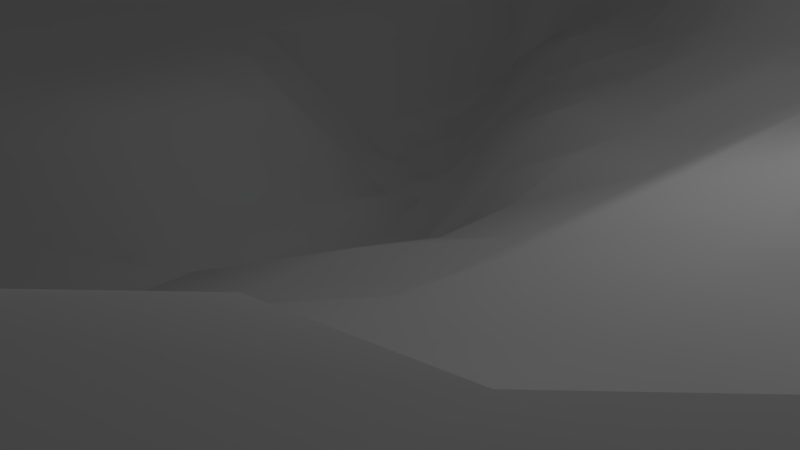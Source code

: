 # Source: dune.blend  (saved by Blender 2.78.0; exported with 4.5.12 LTS)
import bpy
from mathutils import Matrix  # noqa: F401  (used for matrix-valued properties, if any)

bpy.ops.wm.read_factory_settings(use_empty=True)
scene = bpy.context.scene
scene.name = 'Scene'

# ---- collections
col_collection_1 = bpy.data.collections.new('Collection 1'); scene.collection.children.link(col_collection_1)

# ---- world
world_world = bpy.data.worlds.new('World'); scene.world = world_world
world_world.color = (0.05088, 0.05088, 0.05088)
world_world.use_sun_shadow = False
world_world.sun_shadow_jitter_overblur = 0.0
world_world.cycles.sampling_method = 'MANUAL'

# ---- cameras
cam_camera = bpy.data.cameras.new('Camera')
cam_camera.clip_end = 100.0
cam_camera.lens = 35.0
cam_camera.sensor_width = 32.0
cam_camera.sensor_height = 18.0
cam_camera.ortho_scale = 7.314
cam_camera.dof.focus_distance = 0.0
cam_camera.dof.aperture_fstop = 128.0

# ---- lights
light_lamp = bpy.data.lights.new('Lamp', 'POINT')
light_lamp.transmission_factor = 0.0
light_lamp.cutoff_distance = 30.0
light_lamp.energy = 100.0
light_lamp.shadow_buffer_clip_start = 1.001
light_lamp.shadow_soft_size = 0.1
light_lamp.shadow_maximum_resolution = 0.006
light_lamp.use_absolute_resolution = True

# ---- meshes
me_plane_001 = bpy.data.meshes.new('Plane.001')
me_plane_001.from_pydata([(-10.0, -10.0, 2.026), (10.0, -10.0, 4.738), (-10.0, 10.0, 2.026), (10.0, 10.0, 4.738), (-10.0, 0.0, 2.026), (0.0, -10.0, 4.309), (10.0, 0.0, 4.738), (0.0, 10.0, 4.474), (0.0, 0.0, 0.5403), (-10.0, -5.0, 2.026), (5.0, -10.0, 4.738), (10.0, 5.0, 4.738), (-5.0, 10.0, 0.3602), (-10.0, 5.0, 2.026), (-5.0, -10.0, 0.3602), (10.0, -5.0, 4.738), (5.0, 10.0, 4.738), (0.0, 5.0, 2.161), (0.0, -5.0, 2.161), (-5.0, 0.0, 1.773), (5.0, 0.0, 3.154), (5.0, -5.0, 4.342), (-5.0, -5.0, 0.0), (-5.0, 5.0, 0.0), (5.0, 5.0, 3.352), (-10.0, -7.5, 2.026), (7.5, -10.0, 4.738), (10.0, 7.5, 4.738), (-7.5, 10.0, 1.689), (-10.0, 2.5, 2.026), (-2.5, -10.0, 2.161), (10.0, -2.5, 4.738), (2.5, 10.0, 4.738), (0.0, 7.5, 2.607), (0.0, -2.5, 1.891), (-7.5, 0.0, 2.026), (2.5, 0.0, 2.285), (-10.0, -2.5, 2.026), (2.5, -10.0, 4.738), (10.0, 2.5, 4.738), (-2.5, 10.0, 2.327), (-10.0, 7.5, 2.026), (-7.5, -10.0, 1.689), (10.0, -7.5, 4.738), (7.5, 10.0, 4.738), (0.0, 2.5, 1.621), (0.0, -7.5, 2.805), (-2.5, 0.0, 0.0), (7.5, 0.0, 4.54), (5.0, -2.5, 3.154), (5.0, -7.5, 4.738), (2.5, -5.0, 3.03), (7.5, -5.0, 4.738), (-5.0, -2.5, 0.5066), (-5.0, -7.5, 0.0), (-7.5, -5.0, 1.773), (-2.5, -5.0, 0.2701), (-5.0, 7.5, 0.2701), (-5.0, 2.5, 1.52), (-7.5, 5.0, 1.773), (-2.5, 5.0, 0.5403), (5.0, 7.5, 3.55), (5.0, 2.5, 3.352), (2.5, 5.0, 2.906), (7.5, 5.0, 4.738), (7.5, 2.5, 4.738), (2.5, 2.5, 2.285), (2.5, 7.5, 3.352), (-2.5, 2.5, 0.0), (-7.5, 2.5, 2.026), (-7.5, 7.5, 1.773), (-2.5, -7.5, 1.621), (-7.5, -7.5, 1.773), (-7.5, -2.5, 2.026), (7.5, -7.5, 4.738), (2.5, -7.5, 4.54), (2.5, -2.5, 2.409), (7.5, -2.5, 4.54), (-2.5, -2.5, 0.0), (-2.5, 7.5, 2.161), (7.5, 7.5, 4.738), (-10.0, -8.75, 2.026), (8.75, -10.0, 4.738), (10.0, 8.75, 4.738), (-8.75, 10.0, 2.026), (-10.0, 1.25, 2.026), (-1.25, -10.0, 2.591), (10.0, -1.25, 4.738), (1.25, 10.0, 4.738), (0.0, 8.75, 4.094), (0.0, -1.25, 1.621), (-8.75, 0.0, 2.026), (1.25, 0.0, 1.891), (-10.0, -3.75, 2.026), (3.75, -10.0, 4.738), (10.0, 3.75, 4.738), (-3.75, 10.0, 1.801), (-10.0, 6.25, 2.026), (-6.25, -10.0, 0.3377), (10.0, -6.25, 4.738), (6.25, 10.0, 4.738), (0.0, 3.75, 2.161), (0.0, -6.25, 2.285), (-3.75, 0.0, 0.2533), (6.25, 0.0, 3.55), (5.0, -1.25, 3.154), (5.0, -6.25, 4.738), (1.25, -5.0, 2.409), (6.25, -5.0, 4.54), (-5.0, -1.25, 1.52), (-5.0, -6.25, 0.0), (-8.75, -5.0, 2.026), (-3.75, -5.0, 0.0), (-5.0, 8.75, 0.2701), (-5.0, 3.75, 0.5066), (-8.75, 5.0, 2.026), (-3.75, 5.0, 0.0), (5.0, 8.75, 4.54), (5.0, 3.75, 3.352), (1.25, 5.0, 2.409), (6.25, 5.0, 4.54), (-10.0, -6.25, 2.026), (6.25, -10.0, 4.738), (10.0, 6.25, 4.738), (-6.25, 10.0, 0.3377), (-10.0, 3.75, 2.026), (-3.75, -10.0, 1.801), (10.0, -3.75, 4.738), (3.75, 10.0, 4.738), (0.0, 6.25, 2.285), (0.0, -3.75, 1.891), (-6.25, 0.0, 2.026), (3.75, 0.0, 3.03), (-10.0, -1.25, 2.026), (1.25, -10.0, 4.738), (10.0, 1.25, 4.738), (-1.25, 10.0, 3.087), (-10.0, 8.75, 2.026), (-8.75, -10.0, 2.026), (10.0, -8.75, 4.738), (8.75, 10.0, 4.738), (0.0, 1.25, 0.5403), (0.0, -8.75, 4.094), (-1.25, 0.0, 0.0), (8.75, 0.0, 4.738), (5.0, -3.75, 3.352), (5.0, -8.75, 4.738), (3.75, -5.0, 3.55), (8.75, -5.0, 4.738), (-5.0, -3.75, 0.0), (-5.0, -8.75, 0.2701), (-6.25, -5.0, 0.2533), (-1.25, -5.0, 1.621), (-5.0, 6.25, 0.0), (-5.0, 1.25, 1.773), (-6.25, 5.0, 0.5066), (-1.25, 5.0, 1.891), (5.0, 6.25, 3.352), (5.0, 1.25, 3.352), (3.75, 5.0, 3.154), (8.75, 5.0, 4.738), (7.5, 3.75, 4.738), (7.5, 1.25, 4.738), (6.25, 2.5, 4.54), (8.75, 2.5, 4.738), (2.5, 3.75, 2.409), (2.5, 1.25, 2.285), (1.25, 2.5, 2.161), (3.75, 2.5, 3.03), (2.5, 8.75, 4.54), (2.5, 6.25, 3.154), (1.25, 7.5, 3.228), (3.75, 7.5, 3.352), (-2.5, 3.75, 0.2701), (-2.5, 1.25, 0.0), (-3.75, 2.5, 0.2533), (-1.25, 2.5, 0.5403), (-7.5, 3.75, 2.026), (-7.5, 1.25, 2.026), (-8.75, 2.5, 2.026), (-6.25, 2.5, 2.026), (-7.5, 8.75, 1.773), (-7.5, 6.25, 1.773), (-8.75, 7.5, 2.026), (-6.25, 7.5, 0.2533), (-2.5, -6.25, 0.5403), (-2.5, -8.75, 2.161), (-3.75, -7.5, 0.5403), (-1.25, -7.5, 2.161), (-7.5, -6.25, 1.773), (-7.5, -8.75, 1.773), (-8.75, -7.5, 2.026), (-6.25, -7.5, 0.2533), (-7.5, -1.25, 2.026), (-7.5, -3.75, 1.773), (-8.75, -2.5, 2.026), (-6.25, -2.5, 1.52), (7.5, -6.25, 4.738), (7.5, -8.75, 4.738), (6.25, -7.5, 4.738), (8.75, -7.5, 4.738), (2.5, -6.25, 3.55), (2.5, -8.75, 4.738), (1.25, -7.5, 4.218), (3.75, -7.5, 4.738), (2.5, -1.25, 2.285), (2.5, -3.75, 2.906), (1.25, -2.5, 2.161), (3.75, -2.5, 3.03), (7.5, -1.25, 4.54), (7.5, -3.75, 4.54), (6.25, -2.5, 3.352), (8.75, -2.5, 4.738), (-2.5, -1.25, 0.0), (-2.5, -3.75, 0.0), (-3.75, -2.5, 0.0), (-1.25, -2.5, 0.2701), (-2.5, 8.75, 2.161), (-2.5, 6.25, 1.621), (-3.75, 7.5, 1.621), (-1.25, 7.5, 2.161), (7.5, 8.75, 4.738), (7.5, 6.25, 4.738), (6.25, 7.5, 4.54), (8.75, 7.5, 4.738), (8.75, 6.25, 4.738), (6.25, 6.25, 4.54), (6.25, 8.75, 4.738), (-1.25, 6.25, 2.161), (-3.75, 6.25, 0.5403), (-3.75, 8.75, 1.891), (-1.25, -3.75, 0.5403), (-3.75, -3.75, 0.0), (-3.75, -1.25, 0.2533), (8.75, -3.75, 4.738), (6.25, -3.75, 3.55), (6.25, -1.25, 3.352), (3.75, -3.75, 3.154), (1.25, -3.75, 2.285), (1.25, -1.25, 2.161), (3.75, -8.75, 4.738), (1.25, -8.75, 4.738), (1.25, -6.25, 3.104), (8.75, -8.75, 4.738), (6.25, -8.75, 4.738), (6.25, -6.25, 4.738), (-6.25, -3.75, 0.5066), (-8.75, -3.75, 2.026), (-8.75, -1.25, 2.026), (-6.25, -8.75, 0.2533), (-8.75, -8.75, 2.026), (-8.75, -6.25, 2.026), (-1.25, -8.75, 2.483), (-3.75, -8.75, 1.621), (-3.75, -6.25, 0.0), (-6.25, 6.25, 0.2533), (-8.75, 6.25, 2.026), (-8.75, 8.75, 2.026), (-6.25, 1.25, 2.026), (-8.75, 1.25, 2.026), (-8.75, 3.75, 2.026), (-1.25, 1.25, 0.0), (-3.75, 1.25, 0.2533), (-3.75, 3.75, 0.0), (3.75, 6.25, 3.154), (1.25, 6.25, 2.906), (1.25, 8.75, 4.54), (3.75, 1.25, 3.03), (1.25, 1.25, 1.891), (1.25, 3.75, 2.161), (8.75, 1.25, 4.738), (6.25, 1.25, 4.342), (6.25, 3.75, 4.54), (8.75, 3.75, 4.738), (3.75, 3.75, 3.03), (3.75, 8.75, 4.54), (-1.25, 3.75, 1.621), (-6.25, 3.75, 1.52), (-6.25, 8.75, 0.2533), (-1.25, -6.25, 1.891), (-6.25, -6.25, 0.2533), (-6.25, -1.25, 2.026), (8.75, -6.25, 4.738), (3.75, -6.25, 4.342), (3.75, -1.25, 3.03), (8.75, -1.25, 4.738), (-1.25, -1.25, 0.2701), (-1.25, 8.75, 2.607), (8.75, 8.75, 4.738), (-13.19, -13.17, 2.629), (13.24, -13.17, 2.629), (-13.19, 13.27, 2.629), (13.24, 13.27, 2.629), (-13.19, 0.05063, 2.629), (0.02451, -13.17, 2.629), (13.24, 0.05063, 2.629), (0.02451, 13.27, 2.629), (-13.19, -6.558, 2.629), (6.633, -13.17, 2.629), (13.24, 6.659, 2.629), (-6.584, 13.27, 2.629), (-13.19, 6.659, 2.629), (-6.584, -13.17, 2.629), (13.24, -6.558, 2.629), (6.633, 13.27, 2.629), (-13.19, -9.862, 2.629), (9.938, -13.17, 2.629), (13.24, 9.964, 2.629), (-9.889, 13.27, 2.629), (-13.19, 3.355, 2.629), (-3.28, -13.17, 2.629), (13.24, -3.254, 2.629), (3.329, 13.27, 2.629), (-13.19, -3.254, 2.629), (3.329, -13.17, 2.629), (13.24, 3.355, 2.629), (-3.28, 13.27, 2.629), (-13.19, 9.964, 2.629), (-9.889, -13.17, 2.629), (13.24, -9.862, 2.629), (9.938, 13.27, 2.629), (-13.19, -11.51, 2.629), (11.59, -13.17, 2.629), (13.24, 11.62, 2.629), (-11.54, 13.27, 2.629), (-13.19, 1.703, 2.629), (-1.628, -13.17, 2.629), (13.24, -1.602, 2.629), (1.677, 13.27, 2.629), (-13.19, -4.906, 2.629), (4.981, -13.17, 2.629), (13.24, 5.007, 2.629), (-4.932, 13.27, 2.629), (-13.19, 8.312, 2.629), (-8.236, -13.17, 2.629), (13.24, -8.21, 2.629), (8.285, 13.27, 2.629), (-13.19, -8.21, 2.629), (8.285, -13.17, 2.629), (13.24, 8.312, 2.629), (-8.236, 13.27, 2.629), (-13.19, 5.007, 2.629), (-4.932, -13.17, 2.629), (13.24, -4.906, 2.629), (4.981, 13.27, 2.629), (-13.19, -1.602, 2.629), (1.677, -13.17, 2.629), (13.24, 1.703, 2.629), (-1.628, 13.27, 2.629), (-13.19, 11.62, 2.629), (-11.54, -13.17, 2.629), (13.24, -11.51, 2.629), (11.59, 13.27, 2.629), (-15.02, -14.99, 2.629), (15.06, -14.99, 2.629), (-15.02, 15.09, 2.629), (15.06, 15.09, 2.629), (-15.02, 0.05063, 2.629), (0.02451, -14.99, 2.629), (15.06, 0.05063, 2.629), (0.02451, 15.09, 2.629), (-15.02, -7.469, 2.629), (7.544, -14.99, 2.629), (15.06, 7.571, 2.629), (-7.495, 15.09, 2.629), (-15.02, 7.571, 2.629), (-7.495, -14.99, 2.629), (15.06, -7.469, 2.629), (7.544, 15.09, 2.629), (-15.02, -11.23, 2.629), (11.3, -14.99, 2.629), (15.06, 11.33, 2.629), (-11.26, 15.09, 2.629), (-15.02, 3.811, 2.629), (-3.735, -14.99, 2.629), (15.06, -3.709, 2.629), (3.784, 15.09, 2.629), (-15.02, -3.709, 2.629), (3.784, -14.99, 2.629), (15.06, 3.811, 2.629), (-3.735, 15.09, 2.629), (-15.02, 11.33, 2.629), (-11.26, -14.99, 2.629), (15.06, -11.23, 2.629), (11.3, 15.09, 2.629), (-15.02, -13.11, 2.629), (13.18, -14.99, 2.629), (15.06, 13.21, 2.629), (-13.14, 15.09, 2.629), (-15.02, 1.931, 2.629), (-1.855, -14.99, 2.629), (15.06, -1.829, 2.629), (1.904, 15.09, 2.629), (-15.02, -5.589, 2.629), (5.664, -14.99, 2.629), (15.06, 5.691, 2.629), (-5.615, 15.09, 2.629), (-15.02, 9.45, 2.629), (-9.375, -14.99, 2.629), (15.06, -9.349, 2.629), (9.424, 15.09, 2.629), (-15.02, -9.349, 2.629), (9.424, -14.99, 2.629), (15.06, 9.45, 2.629), (-9.375, 15.09, 2.629), (-15.02, 5.691, 2.629), (-5.615, -14.99, 2.629), (15.06, -5.589, 2.629), (5.664, 15.09, 2.629), (-15.02, -1.829, 2.629), (1.904, -14.99, 2.629), (15.06, 1.931, 2.629), (-1.855, 15.09, 2.629), (-15.02, 13.21, 2.629), (-13.14, -14.99, 2.629), (15.06, -13.11, 2.629), (13.18, 15.09, 2.629)], [], [(288, 83, 3, 140), (287, 89, 7, 136), (286, 90, 8, 143), (285, 87, 6, 144), (284, 105, 20, 132), (283, 106, 21, 147), (282, 99, 15, 148), (281, 109, 19, 131), (280, 110, 22, 151), (279, 102, 18, 152), (278, 113, 12, 124), (277, 114, 23, 155), (276, 101, 17, 156), (275, 117, 16, 128), (274, 118, 24, 159), (273, 95, 11, 160), (272, 161, 64, 120), (271, 162, 65, 163), (270, 135, 39, 164), (269, 165, 63, 119), (268, 166, 66, 167), (267, 158, 62, 168), (266, 169, 32, 88), (265, 170, 67, 171), (264, 157, 61, 172), (263, 173, 60, 116), (262, 174, 68, 175), (261, 141, 45, 176), (260, 177, 59, 115), (259, 178, 69, 179), (258, 154, 58, 180), (257, 181, 28, 84), (256, 182, 70, 183), (255, 153, 57, 184), (254, 185, 56, 112), (253, 186, 71, 187), (252, 142, 46, 188), (251, 189, 55, 111), (250, 190, 72, 191), (249, 150, 54, 192), (248, 193, 35, 91), (247, 194, 73, 195), (246, 149, 53, 196), (245, 197, 52, 108), (244, 198, 74, 199), (243, 139, 43, 200), (242, 201, 51, 107), (241, 202, 75, 203), (240, 146, 50, 204), (239, 205, 36, 92), (238, 206, 76, 207), (237, 145, 49, 208), (236, 209, 48, 104), (235, 210, 77, 211), (234, 127, 31, 212), (233, 213, 47, 103), (232, 214, 78, 215), (231, 130, 34, 216), (230, 217, 40, 96), (229, 218, 79, 219), (228, 129, 33, 220), (227, 221, 44, 100), (226, 222, 80, 223), (225, 123, 27, 224), (222, 225, 224, 80), (64, 160, 225, 222), (160, 11, 123, 225), (157, 226, 223, 61), (24, 120, 226, 157), (120, 64, 222, 226), (117, 227, 100, 16), (61, 223, 227, 117), (223, 80, 221, 227), (218, 228, 220, 79), (60, 156, 228, 218), (156, 17, 129, 228), (153, 229, 219, 57), (23, 116, 229, 153), (116, 60, 218, 229), (113, 230, 96, 12), (57, 219, 230, 113), (219, 79, 217, 230), (214, 231, 216, 78), (56, 152, 231, 214), (152, 18, 130, 231), (149, 232, 215, 53), (22, 112, 232, 149), (112, 56, 214, 232), (109, 233, 103, 19), (53, 215, 233, 109), (215, 78, 213, 233), (210, 234, 212, 77), (52, 148, 234, 210), (148, 15, 127, 234), (145, 235, 211, 49), (21, 108, 235, 145), (108, 52, 210, 235), (105, 236, 104, 20), (49, 211, 236, 105), (211, 77, 209, 236), (206, 237, 208, 76), (51, 147, 237, 206), (147, 21, 145, 237), (130, 238, 207, 34), (18, 107, 238, 130), (107, 51, 206, 238), (90, 239, 92, 8), (34, 207, 239, 90), (207, 76, 205, 239), (202, 240, 204, 75), (38, 94, 240, 202), (94, 10, 146, 240), (142, 241, 203, 46), (5, 134, 241, 142), (134, 38, 202, 241), (102, 242, 107, 18), (46, 203, 242, 102), (203, 75, 201, 242), (198, 243, 200, 74), (26, 82, 243, 198), (82, 1, 139, 243), (146, 244, 199, 50), (10, 122, 244, 146), (122, 26, 198, 244), (106, 245, 108, 21), (50, 199, 245, 106), (199, 74, 197, 245), (194, 246, 196, 73), (55, 151, 246, 194), (151, 22, 149, 246), (93, 247, 195, 37), (9, 111, 247, 93), (111, 55, 194, 247), (133, 248, 91, 4), (37, 195, 248, 133), (195, 73, 193, 248), (190, 249, 192, 72), (42, 98, 249, 190), (98, 14, 150, 249), (81, 250, 191, 25), (0, 138, 250, 81), (138, 42, 190, 250), (121, 251, 111, 9), (25, 191, 251, 121), (191, 72, 189, 251), (186, 252, 188, 71), (30, 86, 252, 186), (86, 5, 142, 252), (150, 253, 187, 54), (14, 126, 253, 150), (126, 30, 186, 253), (110, 254, 112, 22), (54, 187, 254, 110), (187, 71, 185, 254), (182, 255, 184, 70), (59, 155, 255, 182), (155, 23, 153, 255), (97, 256, 183, 41), (13, 115, 256, 97), (115, 59, 182, 256), (137, 257, 84, 2), (41, 183, 257, 137), (183, 70, 181, 257), (178, 258, 180, 69), (35, 131, 258, 178), (131, 19, 154, 258), (85, 259, 179, 29), (4, 91, 259, 85), (91, 35, 178, 259), (125, 260, 115, 13), (29, 179, 260, 125), (179, 69, 177, 260), (174, 261, 176, 68), (47, 143, 261, 174), (143, 8, 141, 261), (154, 262, 175, 58), (19, 103, 262, 154), (103, 47, 174, 262), (114, 263, 116, 23), (58, 175, 263, 114), (175, 68, 173, 263), (170, 264, 172, 67), (63, 159, 264, 170), (159, 24, 157, 264), (129, 265, 171, 33), (17, 119, 265, 129), (119, 63, 170, 265), (89, 266, 88, 7), (33, 171, 266, 89), (171, 67, 169, 266), (166, 267, 168, 66), (36, 132, 267, 166), (132, 20, 158, 267), (141, 268, 167, 45), (8, 92, 268, 141), (92, 36, 166, 268), (101, 269, 119, 17), (45, 167, 269, 101), (167, 66, 165, 269), (162, 270, 164, 65), (48, 144, 270, 162), (144, 6, 135, 270), (158, 271, 163, 62), (20, 104, 271, 158), (104, 48, 162, 271), (118, 272, 120, 24), (62, 163, 272, 118), (163, 65, 161, 272), (161, 273, 160, 64), (65, 164, 273, 161), (164, 39, 95, 273), (165, 274, 159, 63), (66, 168, 274, 165), (168, 62, 118, 274), (169, 275, 128, 32), (67, 172, 275, 169), (172, 61, 117, 275), (173, 276, 156, 60), (68, 176, 276, 173), (176, 45, 101, 276), (177, 277, 155, 59), (69, 180, 277, 177), (180, 58, 114, 277), (181, 278, 124, 28), (70, 184, 278, 181), (184, 57, 113, 278), (185, 279, 152, 56), (71, 188, 279, 185), (188, 46, 102, 279), (189, 280, 151, 55), (72, 192, 280, 189), (192, 54, 110, 280), (193, 281, 131, 35), (73, 196, 281, 193), (196, 53, 109, 281), (197, 282, 148, 52), (74, 200, 282, 197), (200, 43, 99, 282), (201, 283, 147, 51), (75, 204, 283, 201), (204, 50, 106, 283), (205, 284, 132, 36), (76, 208, 284, 205), (208, 49, 105, 284), (209, 285, 144, 48), (77, 212, 285, 209), (212, 31, 87, 285), (213, 286, 143, 47), (78, 216, 286, 213), (216, 34, 90, 286), (217, 287, 136, 40), (79, 220, 287, 217), (220, 33, 89, 287), (221, 288, 140, 44), (80, 224, 288, 221), (224, 27, 83, 288), (95, 39, 315, 331), (1, 82, 322, 290), (39, 135, 347, 315), (122, 10, 298, 338), (96, 40, 316, 332), (3, 83, 323, 292), (40, 136, 348, 316), (123, 11, 299, 339), (97, 41, 317, 333), (2, 84, 324, 291), (124, 12, 300, 340), (41, 137, 349, 317), (98, 42, 318, 334), (4, 85, 325, 293), (125, 13, 301, 341), (42, 138, 350, 318), (99, 43, 319, 335), (5, 86, 326, 294), (126, 14, 302, 342), (43, 139, 351, 319), (100, 44, 320, 336), (6, 87, 327, 295), (127, 15, 303, 343), (44, 140, 352, 320), (7, 88, 328, 296), (128, 16, 304, 344), (9, 93, 329, 297), (133, 4, 293, 345), (10, 94, 330, 298), (81, 25, 305, 321), (134, 5, 294, 346), (25, 121, 337, 305), (11, 95, 331, 299), (82, 26, 306, 322), (135, 6, 295, 347), (26, 122, 338, 306), (12, 96, 332, 300), (83, 27, 307, 323), (136, 7, 296, 348), (27, 123, 339, 307), (13, 97, 333, 301), (84, 28, 308, 324), (137, 2, 291, 349), (28, 124, 340, 308), (14, 98, 334, 302), (85, 29, 309, 325), (138, 0, 289, 350), (29, 125, 341, 309), (15, 99, 335, 303), (86, 30, 310, 326), (139, 1, 290, 351), (30, 126, 342, 310), (16, 100, 336, 304), (87, 31, 311, 327), (140, 3, 292, 352), (31, 127, 343, 311), (88, 32, 312, 328), (32, 128, 344, 312), (93, 37, 313, 329), (37, 133, 345, 313), (94, 38, 314, 330), (0, 81, 321, 289), (121, 9, 297, 337), (38, 134, 346, 314), (296, 328, 392, 360), (349, 291, 355, 413), (323, 307, 371, 387), (297, 329, 393, 361), (350, 289, 353, 414), (324, 308, 372, 388), (298, 330, 394, 362), (351, 290, 354, 415), (325, 309, 373, 389), (299, 331, 395, 363), (352, 292, 356, 416), (326, 310, 374, 390), (300, 332, 396, 364), (327, 311, 375, 391), (301, 333, 397, 365), (328, 312, 376, 392), (302, 334, 398, 366), (329, 313, 377, 393), (303, 335, 399, 367), (330, 314, 378, 394), (304, 336, 400, 368), (331, 315, 379, 395), (305, 337, 401, 369), (332, 316, 380, 396), (306, 338, 402, 370), (333, 317, 381, 397), (307, 339, 403, 371), (334, 318, 382, 398), (308, 340, 404, 372), (335, 319, 383, 399), (309, 341, 405, 373), (336, 320, 384, 400), (310, 342, 406, 374), (337, 297, 361, 401), (311, 343, 407, 375), (338, 298, 362, 402), (312, 344, 408, 376), (339, 299, 363, 403), (313, 345, 409, 377), (340, 300, 364, 404), (314, 346, 410, 378), (341, 301, 365, 405), (315, 347, 411, 379), (289, 321, 385, 353), (342, 302, 366, 406), (316, 348, 412, 380), (290, 322, 386, 354), (343, 303, 367, 407), (317, 349, 413, 381), (292, 323, 387, 356), (344, 304, 368, 408), (318, 350, 414, 382), (291, 324, 388, 355), (345, 293, 357, 409), (319, 351, 415, 383), (293, 325, 389, 357), (346, 294, 358, 410), (320, 352, 416, 384), (294, 326, 390, 358), (347, 295, 359, 411), (321, 305, 369, 385), (295, 327, 391, 359), (348, 296, 360, 412), (322, 306, 370, 386)])
me_plane_001.polygons.foreach_set('use_smooth', [True] * 384)
me_plane_001.use_remesh_preserve_volume = False
me_plane_001.use_remesh_preserve_attributes = False
me_plane_001.use_mirror_vertex_groups = False
me_plane_001.update()

# ---- objects
ob_plane = bpy.data.objects.new('Plane', me_plane_001)
ob_lamp = bpy.data.objects.new('Lamp', light_lamp)
ob_camera = bpy.data.objects.new('Camera', cam_camera)

# ---- transforms, parenting, visibility, modifiers, constraints
ob_plane.location = (0.0, 0.0, -1.563)
ob_plane.scale = (1.0, 1.0, 1.2)
ob_plane.lineart.crease_threshold = 0.0
ob_lamp.location = (4.076, 1.005, 5.904)
ob_lamp.rotation_euler = (0.6503, 0.05522, 1.866)
ob_lamp.lock_rotations_4d = False
ob_lamp.empty_display_type = 'ARROWS'
ob_lamp.color = (0.0, 0.0, 0.0, 0.0)
ob_lamp.lineart.crease_threshold = 0.0
ob_camera.location = (7.481, -6.508, 5.344)
ob_camera.rotation_euler = (1.109, 0.0, 0.8149)
ob_camera.lock_rotations_4d = False
ob_camera.empty_display_type = 'ARROWS'
ob_camera.color = (0.0, 0.0, 0.0, 0.0)
ob_camera.display_type = 'WIRE'
ob_camera.lineart.crease_threshold = 0.0

# ---- collection membership
col_collection_1.objects.link(ob_plane)
col_collection_1.objects.link(ob_lamp)
col_collection_1.objects.link(ob_camera)

# ---- scene / render settings (as saved in the file)
scene.camera = ob_camera
scene.frame_start = 1; scene.frame_end = 250; scene.frame_set(0)
scene.render.engine = 'BLENDER_EEVEE_NEXT'
scene.render.resolution_percentage = 50
scene.render.dither_intensity = 0.0
scene.cycles.use_denoising = False
scene.cycles.samples = 128
scene.cycles.sampling_pattern = 'TABULATED_SOBOL'
scene.cycles.light_sampling_threshold = 0.0
scene.cycles.use_adaptive_sampling = False
scene.cycles.use_light_tree = False
scene.cycles.blur_glossy = 0.0
scene.cycles.sample_clamp_indirect = 0.0
scene.view_settings.view_transform = 'Standard'
bpy.context.view_layer.update()
